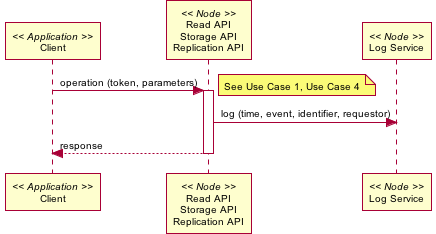

The diagram above was rendered by PlantUML. Its source (embedded in the PNG):
@startuml images/16_seq.png
skinparam activityFontColor black
skinparam activityFontSize 10
skinparam activityFontName arial
skinparam activityArrowFontColor black
skinparam activityArrowFontSize 10
skinparam activityArrowFontName arial
skinparam classArrowFontColor black
skinparam classArrowFontSize 10
skinparam classArrowFontName arial
skinparam classAttributeFontColor black
skinparam classAttributeFontSize 10
skinparam classAttributeFontName arial
skinparam classFontColor black
skinparam classFontSize 10
skinparam classFontName arial
skinparam componentFontColor black
skinparam componentFontSize 10
skinparam componentFontName arial
skinparam componentArrowFontColor black
skinparam componentArrowFontSize 10
skinparam componentArrowFontName arial
skinparam noteFontColor black
skinparam noteFontSize 10
skinparam noteFontName arial
skinparam packageFontColor black
skinparam packageFontSize 10
skinparam packageFontName arial
skinparam sequenceActorFontColor black
skinparam sequenceActorFontSize 10
skinparam sequenceActorFontName arial
skinparam sequenceArrowFontColor black
skinparam sequenceArrowFontSize 10
skinparam sequenceArrowFontName arial
skinparam sequenceGroupingFontColor black
skinparam sequenceGroupingFontSize 10
skinparam sequenceGroupingFontName arial
skinparam sequenceGroupingHeaderFontColor black
skinparam sequenceGroupingHeaderFontSize 10
skinparam sequenceGroupingHeaderFontName arial
skinparam sequenceParticipantFontColor black
skinparam sequenceParticipantFontSize 10
skinparam sequenceParticipantFontName arial
skinparam sequenceTitleFontColor black
skinparam sequenceTitleFontSize 10
skinparam sequenceTitleFontName arial
skinparam titleFontColor black
skinparam titleFontSize 10
skinparam titleFontName arial
skinparam usecaseFontColor black
skinparam usecaseFontSize 7
skinparam usecaseFontName arial
skinparam usecaseActorFontColor black
skinparam usecaseActorFontSize 7
skinparam usecaseActorFontName arial
skinparam usecaseArrowFontColor black
skinparam usecaseArrowFontSize 7
skinparam usecaseArrowFontName arial

participant "Client" as app_client << Application >>
participant "Read API\nStorage API\nReplication API" as m_crud << Node >>
participant "Log Service" as m_log << Node >>
app_client -> m_crud: operation (token, parameters)
note right
  See Use Case 1, Use Case 4
end note
activate m_crud
m_crud -> m_log: log (time, event, identifier, requestor)
m_crud --> app_client: response
deactivate m_crud
@enduml